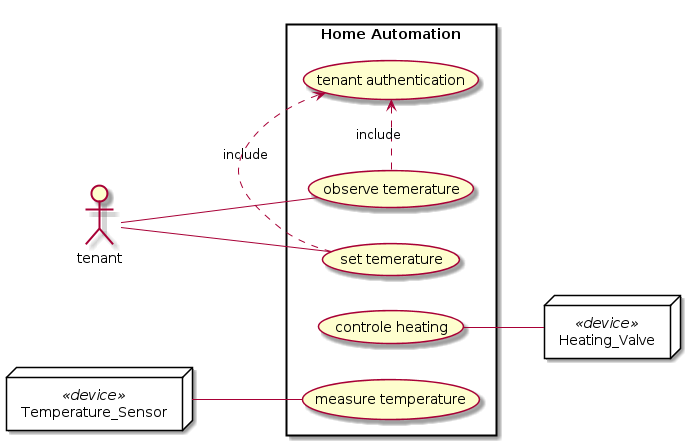

The diagram above was rendered by PlantUML. Its source (embedded in the PNG):
@startuml
left to right direction
skinparam packageStyle rect
actor tenant
node Heating_Valve <<device>> {

}
node Temperature_Sensor <<device>> {

}
rectangle "Home Automation" {
  tenant - (observe temerature)

  Temperature_Sensor - (measure temperature)
  (controle heating) - Heating_Valve 

  (observe temerature) .> (tenant authentication) : include
  (set temerature) .> (tenant authentication) : include
  tenant - (set temerature)
}


@enduml